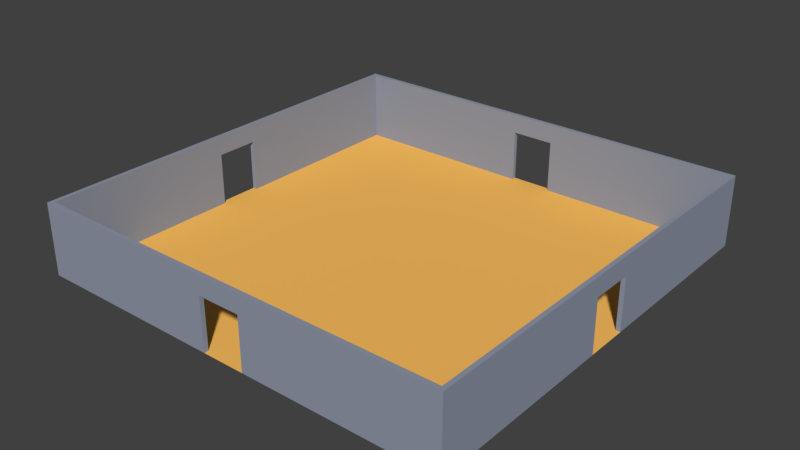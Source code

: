 # Source: room00.blend  (saved by Blender 2.78.0; exported with 4.5.12 LTS)
import bpy
from mathutils import Matrix  # noqa: F401  (used for matrix-valued properties, if any)

bpy.ops.wm.read_factory_settings(use_empty=True)
scene = bpy.context.scene
scene.name = 'Scene'

# ---- collections
col_collection_1 = bpy.data.collections.new('Collection 1'); scene.collection.children.link(col_collection_1)

# ---- materials (node trees are filled in below, after node groups)
mat_floormaterial01 = bpy.data.materials.new('floorMaterial01')
mat_floormaterial01.alpha_threshold = 0.0
mat_floormaterial01.use_transparent_shadow = False
mat_floormaterial01.diffuse_color = (1.0, 0.5326, 0.1177, 1.0)
mat_floormaterial01.roughness = 0.5
mat_floormaterial01.specular_intensity = 0.1354
mat_wallmaterial01 = bpy.data.materials.new('wallMaterial01')
mat_wallmaterial01.alpha_threshold = 0.0
mat_wallmaterial01.use_transparent_shadow = False
mat_wallmaterial01.diffuse_color = (0.2854, 0.3197, 0.4036, 1.0)
mat_wallmaterial01.roughness = 0.5
mat_wallmaterial01.specular_intensity = 0.3229

# ---- material node trees

# ---- world
world_world = bpy.data.worlds.new('World'); scene.world = world_world
world_world.color = (0.05088, 0.05088, 0.05088)
world_world.use_sun_shadow = False
world_world.sun_shadow_jitter_overblur = 0.0
world_world.cycles.sampling_method = 'MANUAL'

# ---- meshes
me_plane = bpy.data.meshes.new('Plane')
me_plane.from_pydata([(-0.9, 2.2, 8.82), (-0.9, 2.2, 9.0), (-9.0, 3.934e-07, 9.0), (-9.0, 6.557e-08, 1.5), (-9.0, 1.311e-07, 3.0), (-9.0, 1.967e-07, 4.5), (-9.0, 2.623e-07, 6.0), (-9.0, 3.278e-07, 7.5), (-7.5, 3.934e-07, 9.0), (-6.0, 3.934e-07, 9.0), (-4.5, 3.934e-07, 9.0), (-3.0, 3.934e-07, 9.0), (-1.5, 3.934e-07, 9.0), (-7.5, 3.278e-07, 7.5), (-7.5, 2.623e-07, 6.0), (-7.5, 1.967e-07, 4.5), (-7.5, 1.311e-07, 3.0), (-7.5, 6.557e-08, 1.5), (-6.0, 3.278e-07, 7.5), (-6.0, 2.623e-07, 6.0), (-6.0, 1.967e-07, 4.5), (-6.0, 1.311e-07, 3.0), (-6.0, 6.557e-08, 1.5), (-4.5, 3.278e-07, 7.5), (-4.5, 2.623e-07, 6.0), (-4.5, 1.967e-07, 4.5), (-4.5, 1.311e-07, 3.0), (-4.5, 6.557e-08, 1.5), (-3.0, 3.278e-07, 7.5), (-3.0, 2.623e-07, 6.0), (-3.0, 1.967e-07, 4.5), (-3.0, 1.311e-07, 3.0), (-3.0, 6.557e-08, 1.5), (-1.5, 3.278e-07, 7.5), (-1.5, 2.623e-07, 6.0), (-1.5, 1.967e-07, 4.5), (-1.5, 1.311e-07, 3.0), (-1.5, 6.557e-08, 1.5), (-8.82, 3.278e-07, 7.5), (-8.82, 3.855e-07, 8.82), (-8.82, 6.557e-08, 1.5), (-8.82, 1.311e-07, 3.0), (-8.82, 1.967e-07, 4.5), (-8.82, 2.623e-07, 6.0), (-7.5, 3.855e-07, 8.82), (-6.0, 3.855e-07, 8.82), (-4.5, 3.855e-07, 8.82), (-3.0, 3.855e-07, 8.82), (-1.5, 3.855e-07, 8.82), (-8.82, 3.0, 7.5), (-8.82, 3.0, 8.82), (-8.82, 3.0, 1.5), (-8.82, 3.0, 3.0), (-8.82, 3.0, 4.5), (-8.82, 3.0, 6.0), (-7.5, 3.0, 8.82), (-6.0, 3.0, 8.82), (-4.5, 3.0, 8.82), (-3.0, 3.0, 8.82), (-1.5, 3.0, 8.82), (-9.0, 3.0, 7.5), (-9.0, 3.0, 9.0), (-9.0, 3.0, 1.5), (-9.0, 3.0, 3.0), (-9.0, 3.0, 4.5), (-9.0, 3.0, 6.0), (-7.5, 3.0, 9.0), (-6.0, 3.0, 9.0), (-4.5, 3.0, 9.0), (-3.0, 3.0, 9.0), (-1.5, 3.0, 9.0), (-8.82, 3.934e-08, 0.9), (-9.0, 3.934e-08, 0.9), (-8.82, 2.2, 0.9), (-9.0, 2.2, 0.9), (-0.9, 3.934e-07, 9.0), (-0.9, 3.855e-07, 8.82), (0.9, 2.2, 8.82), (0.9, 2.2, 9.0), (0.0, 3.934e-07, 9.0), (9.0, 3.934e-07, 9.0), (9.0, 6.557e-08, 1.5), (9.0, 1.311e-07, 3.0), (9.0, 1.967e-07, 4.5), (9.0, 2.623e-07, 6.0), (9.0, 3.278e-07, 7.5), (7.5, 3.934e-07, 9.0), (6.0, 3.934e-07, 9.0), (4.5, 3.934e-07, 9.0), (3.0, 3.934e-07, 9.0), (1.5, 3.934e-07, 9.0), (7.5, 3.278e-07, 7.5), (7.5, 2.623e-07, 6.0), (7.5, 1.967e-07, 4.5), (7.5, 1.311e-07, 3.0), (7.5, 6.557e-08, 1.5), (6.0, 3.278e-07, 7.5), (6.0, 2.623e-07, 6.0), (6.0, 1.967e-07, 4.5), (6.0, 1.311e-07, 3.0), (6.0, 6.557e-08, 1.5), (4.5, 3.278e-07, 7.5), (4.5, 2.623e-07, 6.0), (4.5, 1.967e-07, 4.5), (4.5, 1.311e-07, 3.0), (4.5, 6.557e-08, 1.5), (3.0, 3.278e-07, 7.5), (3.0, 2.623e-07, 6.0), (3.0, 1.967e-07, 4.5), (3.0, 1.311e-07, 3.0), (3.0, 6.557e-08, 1.5), (1.5, 3.278e-07, 7.5), (1.5, 2.623e-07, 6.0), (1.5, 1.967e-07, 4.5), (1.5, 1.311e-07, 3.0), (1.5, 6.557e-08, 1.5), (8.82, 3.278e-07, 7.5), (8.82, 3.855e-07, 8.82), (8.82, 6.557e-08, 1.5), (8.82, 1.311e-07, 3.0), (8.82, 1.967e-07, 4.5), (8.82, 2.623e-07, 6.0), (7.5, 3.855e-07, 8.82), (6.0, 3.855e-07, 8.82), (4.5, 3.855e-07, 8.82), (3.0, 3.855e-07, 8.82), (1.5, 3.855e-07, 8.82), (8.82, 3.0, 7.5), (8.82, 3.0, 8.82), (8.82, 3.0, 1.5), (8.82, 3.0, 3.0), (8.82, 3.0, 4.5), (8.82, 3.0, 6.0), (7.5, 3.0, 8.82), (6.0, 3.0, 8.82), (4.5, 3.0, 8.82), (3.0, 3.0, 8.82), (1.5, 3.0, 8.82), (9.0, 3.0, 7.5), (9.0, 3.0, 9.0), (9.0, 3.0, 1.5), (9.0, 3.0, 3.0), (9.0, 3.0, 4.5), (9.0, 3.0, 6.0), (7.5, 3.0, 9.0), (6.0, 3.0, 9.0), (4.5, 3.0, 9.0), (3.0, 3.0, 9.0), (1.5, 3.0, 9.0), (0.0, 3.278e-07, 7.5), (0.0, 2.623e-07, 6.0), (0.0, 1.967e-07, 4.5), (0.0, 1.311e-07, 3.0), (0.0, 6.557e-08, 1.5), (0.0, 3.0, 8.82), (0.0, 3.0, 9.0), (8.82, 3.934e-08, 0.9), (9.0, 3.934e-08, 0.9), (8.82, 2.2, 0.9), (9.0, 2.2, 0.9), (0.9, 3.934e-07, 9.0), (0.9, 3.855e-07, 8.82), (0.0, 2.2, 9.0), (0.0, 2.2, 8.82), (-0.9, 2.2, -8.82), (-0.9, 2.2, -9.0), (-9.0, -3.934e-07, -9.0), (-9.0, -6.557e-08, -1.5), (-9.0, -1.311e-07, -3.0), (-9.0, -1.967e-07, -4.5), (-9.0, -2.623e-07, -6.0), (-9.0, -3.278e-07, -7.5), (-7.5, -3.934e-07, -9.0), (-6.0, -3.934e-07, -9.0), (-4.5, -3.934e-07, -9.0), (-3.0, -3.934e-07, -9.0), (-1.5, -3.934e-07, -9.0), (-7.5, -3.278e-07, -7.5), (-7.5, -2.623e-07, -6.0), (-7.5, -1.967e-07, -4.5), (-7.5, -1.311e-07, -3.0), (-7.5, -6.557e-08, -1.5), (-6.0, -3.278e-07, -7.5), (-6.0, -2.623e-07, -6.0), (-6.0, -1.967e-07, -4.5), (-6.0, -1.311e-07, -3.0), (-6.0, -6.557e-08, -1.5), (-4.5, -3.278e-07, -7.5), (-4.5, -2.623e-07, -6.0), (-4.5, -1.967e-07, -4.5), (-4.5, -1.311e-07, -3.0), (-4.5, -6.557e-08, -1.5), (-3.0, -3.278e-07, -7.5), (-3.0, -2.623e-07, -6.0), (-3.0, -1.967e-07, -4.5), (-3.0, -1.311e-07, -3.0), (-3.0, -6.557e-08, -1.5), (-1.5, -3.278e-07, -7.5), (-1.5, -2.623e-07, -6.0), (-1.5, -1.967e-07, -4.5), (-1.5, -1.311e-07, -3.0), (-1.5, -6.557e-08, -1.5), (-8.82, -3.278e-07, -7.5), (-8.82, -3.855e-07, -8.82), (-8.82, -6.557e-08, -1.5), (-8.82, -1.311e-07, -3.0), (-8.82, -1.967e-07, -4.5), (-8.82, -2.623e-07, -6.0), (-7.5, -3.855e-07, -8.82), (-6.0, -3.855e-07, -8.82), (-4.5, -3.855e-07, -8.82), (-3.0, -3.855e-07, -8.82), (-1.5, -3.855e-07, -8.82), (-8.82, 3.0, -7.5), (-8.82, 3.0, -8.82), (-8.82, 3.0, -1.311e-07), (-8.82, 3.0, -1.5), (-8.82, 3.0, -3.0), (-8.82, 3.0, -4.5), (-8.82, 3.0, -6.0), (-7.5, 3.0, -8.82), (-6.0, 3.0, -8.82), (-4.5, 3.0, -8.82), (-3.0, 3.0, -8.82), (-1.5, 3.0, -8.82), (-9.0, 3.0, -7.5), (-9.0, 3.0, -9.0), (-9.0, 3.0, -1.311e-07), (-9.0, 3.0, -1.5), (-9.0, 3.0, -3.0), (-9.0, 3.0, -4.5), (-9.0, 3.0, -6.0), (-7.5, 3.0, -9.0), (-6.0, 3.0, -9.0), (-4.5, 3.0, -9.0), (-3.0, 3.0, -9.0), (-1.5, 3.0, -9.0), (-7.5, 0.0, 0.0), (-6.0, 0.0, 0.0), (-4.5, 0.0, 0.0), (-3.0, 0.0, 0.0), (-1.5, 0.0, 0.0), (-9.0, 0.0, 0.0), (-9.0, 2.2, -9.617e-08), (-8.82, -3.934e-08, -0.9), (-9.0, -3.934e-08, -0.9), (-8.82, 2.2, -0.9), (-9.0, 2.2, -0.9), (-8.82, 2.2, -9.617e-08), (-0.9, -3.934e-07, -9.0), (-0.9, -3.855e-07, -8.82), (0.9, 2.2, -8.82), (0.9, 2.2, -9.0), (0.0, -3.934e-07, -9.0), (9.0, -3.934e-07, -9.0), (9.0, -6.557e-08, -1.5), (9.0, -1.311e-07, -3.0), (9.0, -1.967e-07, -4.5), (9.0, -2.623e-07, -6.0), (9.0, -3.278e-07, -7.5), (7.5, -3.934e-07, -9.0), (6.0, -3.934e-07, -9.0), (4.5, -3.934e-07, -9.0), (3.0, -3.934e-07, -9.0), (1.5, -3.934e-07, -9.0), (7.5, -3.278e-07, -7.5), (7.5, -2.623e-07, -6.0), (7.5, -1.967e-07, -4.5), (7.5, -1.311e-07, -3.0), (7.5, -6.557e-08, -1.5), (6.0, -3.278e-07, -7.5), (6.0, -2.623e-07, -6.0), (6.0, -1.967e-07, -4.5), (6.0, -1.311e-07, -3.0), (6.0, -6.557e-08, -1.5), (4.5, -3.278e-07, -7.5), (4.5, -2.623e-07, -6.0), (4.5, -1.967e-07, -4.5), (4.5, -1.311e-07, -3.0), (4.5, -6.557e-08, -1.5), (3.0, -3.278e-07, -7.5), (3.0, -2.623e-07, -6.0), (3.0, -1.967e-07, -4.5), (3.0, -1.311e-07, -3.0), (3.0, -6.557e-08, -1.5), (1.5, -3.278e-07, -7.5), (1.5, -2.623e-07, -6.0), (1.5, -1.967e-07, -4.5), (1.5, -1.311e-07, -3.0), (1.5, -6.557e-08, -1.5), (8.82, -3.278e-07, -7.5), (8.82, -3.855e-07, -8.82), (8.82, -6.557e-08, -1.5), (8.82, -1.311e-07, -3.0), (8.82, -1.967e-07, -4.5), (8.82, -2.623e-07, -6.0), (7.5, -3.855e-07, -8.82), (6.0, -3.855e-07, -8.82), (4.5, -3.855e-07, -8.82), (3.0, -3.855e-07, -8.82), (1.5, -3.855e-07, -8.82), (8.82, 3.0, -7.5), (8.82, 3.0, -8.82), (8.82, 3.0, -1.311e-07), (8.82, 3.0, -1.5), (8.82, 3.0, -3.0), (8.82, 3.0, -4.5), (8.82, 3.0, -6.0), (7.5, 3.0, -8.82), (6.0, 3.0, -8.82), (4.5, 3.0, -8.82), (3.0, 3.0, -8.82), (1.5, 3.0, -8.82), (9.0, 3.0, -7.5), (9.0, 3.0, -9.0), (9.0, 3.0, -1.311e-07), (9.0, 3.0, -1.5), (9.0, 3.0, -3.0), (9.0, 3.0, -4.5), (9.0, 3.0, -6.0), (7.5, 3.0, -9.0), (6.0, 3.0, -9.0), (4.5, 3.0, -9.0), (3.0, 3.0, -9.0), (1.5, 3.0, -9.0), (0.0, -3.278e-07, -7.5), (0.0, -2.623e-07, -6.0), (0.0, -1.967e-07, -4.5), (0.0, -1.311e-07, -3.0), (0.0, -6.557e-08, -1.5), (0.0, 0.0, 0.0), (7.5, 0.0, 0.0), (6.0, 0.0, 0.0), (4.5, 0.0, 0.0), (3.0, 0.0, 0.0), (1.5, 0.0, 0.0), (0.0, 3.0, -8.82), (0.0, 3.0, -9.0), (9.0, 0.0, 0.0), (9.0, 2.2, -9.617e-08), (8.82, -3.934e-08, -0.9), (9.0, -3.934e-08, -0.9), (8.82, 2.2, -0.9), (9.0, 2.2, -0.9), (8.82, 2.2, -9.617e-08), (0.9, -3.934e-07, -9.0), (0.9, -3.855e-07, -8.82), (0.0, 2.2, -9.0), (0.0, 2.2, -8.82)], [], [(39, 44, 13, 38), (38, 13, 14, 43), (43, 14, 15, 42), (42, 15, 16, 41), (41, 16, 17, 40), (40, 17, 237, 71), (44, 45, 18, 13), (13, 18, 19, 14), (14, 19, 20, 15), (15, 20, 21, 16), (16, 21, 22, 17), (17, 22, 238, 237), (45, 46, 23, 18), (18, 23, 24, 19), (19, 24, 25, 20), (20, 25, 26, 21), (21, 26, 27, 22), (22, 27, 239, 238), (46, 47, 28, 23), (23, 28, 29, 24), (24, 29, 30, 25), (25, 30, 31, 26), (26, 31, 32, 27), (27, 32, 240, 239), (47, 48, 33, 28), (28, 33, 34, 29), (29, 34, 35, 30), (30, 35, 36, 31), (31, 36, 37, 32), (32, 37, 241, 240), (48, 76, 149, 33), (33, 149, 150, 34), (34, 150, 151, 35), (35, 151, 152, 36), (36, 152, 153, 37), (37, 153, 330, 241), (39, 38, 49, 50), (7, 2, 61, 60), (48, 47, 58, 59), (47, 46, 57, 58), (12, 75, 1, 70), (46, 45, 56, 57), (50, 49, 60, 61), (51, 215, 227, 62), (52, 51, 62, 63), (53, 52, 63, 64), (54, 53, 64, 65), (49, 54, 65, 60), (55, 50, 61, 66), (56, 55, 66, 67), (57, 56, 67, 68), (58, 57, 68, 69), (59, 58, 69, 70), (154, 59, 70, 155), (40, 71, 73, 51), (3, 4, 63, 62), (4, 5, 64, 63), (5, 6, 65, 64), (41, 40, 51, 52), (6, 7, 60, 65), (42, 41, 52, 53), (2, 8, 66, 61), (43, 42, 53, 54), (8, 9, 67, 66), (38, 43, 54, 49), (9, 10, 68, 67), (44, 39, 50, 55), (10, 11, 69, 68), (45, 44, 55, 56), (11, 12, 70, 69), (163, 0, 59, 154), (73, 74, 243, 248), (3, 62, 74, 72), (74, 62, 227, 243), (73, 248, 215, 51), (73, 71, 72, 74), (76, 0, 1, 75), (162, 1, 0, 163), (71, 237, 242, 72), (59, 0, 76, 48), (70, 1, 162, 155), (79, 149, 76, 75), (117, 116, 91, 122), (116, 121, 92, 91), (121, 120, 93, 92), (120, 119, 94, 93), (119, 118, 95, 94), (118, 156, 331, 95), (122, 91, 96, 123), (91, 92, 97, 96), (92, 93, 98, 97), (93, 94, 99, 98), (94, 95, 100, 99), (95, 331, 332, 100), (123, 96, 101, 124), (96, 97, 102, 101), (97, 98, 103, 102), (98, 99, 104, 103), (99, 100, 105, 104), (100, 332, 333, 105), (124, 101, 106, 125), (101, 102, 107, 106), (102, 103, 108, 107), (103, 104, 109, 108), (104, 105, 110, 109), (105, 333, 334, 110), (125, 106, 111, 126), (106, 107, 112, 111), (107, 108, 113, 112), (108, 109, 114, 113), (109, 110, 115, 114), (110, 334, 335, 115), (126, 111, 149, 161), (111, 112, 150, 149), (112, 113, 151, 150), (113, 114, 152, 151), (114, 115, 153, 152), (115, 335, 330, 153), (117, 128, 127, 116), (85, 138, 139, 80), (126, 137, 136, 125), (125, 136, 135, 124), (90, 148, 78, 160), (124, 135, 134, 123), (128, 139, 138, 127), (129, 140, 315, 303), (130, 141, 140, 129), (131, 142, 141, 130), (132, 143, 142, 131), (127, 138, 143, 132), (133, 144, 139, 128), (134, 145, 144, 133), (135, 146, 145, 134), (136, 147, 146, 135), (137, 148, 147, 136), (154, 155, 148, 137), (118, 129, 158, 156), (81, 140, 141, 82), (82, 141, 142, 83), (83, 142, 143, 84), (119, 130, 129, 118), (84, 143, 138, 85), (120, 131, 130, 119), (80, 139, 144, 86), (121, 132, 131, 120), (86, 144, 145, 87), (116, 127, 132, 121), (87, 145, 146, 88), (122, 133, 128, 117), (88, 146, 147, 89), (123, 134, 133, 122), (89, 147, 148, 90), (163, 154, 137, 77), (158, 344, 339, 159), (81, 157, 159, 140), (159, 339, 315, 140), (158, 129, 303, 344), (158, 159, 157, 156), (161, 160, 78, 77), (162, 163, 77, 78), (156, 157, 338, 331), (137, 126, 161, 77), (148, 155, 162, 78), (79, 160, 161, 149), (203, 202, 177, 208), (202, 207, 178, 177), (207, 206, 179, 178), (206, 205, 180, 179), (205, 204, 181, 180), (204, 244, 237, 181), (208, 177, 182, 209), (177, 178, 183, 182), (178, 179, 184, 183), (179, 180, 185, 184), (180, 181, 186, 185), (181, 237, 238, 186), (209, 182, 187, 210), (182, 183, 188, 187), (183, 184, 189, 188), (184, 185, 190, 189), (185, 186, 191, 190), (186, 238, 239, 191), (210, 187, 192, 211), (187, 188, 193, 192), (188, 189, 194, 193), (189, 190, 195, 194), (190, 191, 196, 195), (191, 239, 240, 196), (211, 192, 197, 212), (192, 193, 198, 197), (193, 194, 199, 198), (194, 195, 200, 199), (195, 196, 201, 200), (196, 240, 241, 201), (212, 197, 325, 250), (197, 198, 326, 325), (198, 199, 327, 326), (199, 200, 328, 327), (200, 201, 329, 328), (201, 241, 330, 329), (203, 214, 213, 202), (171, 225, 226, 166), (212, 224, 223, 211), (211, 223, 222, 210), (176, 236, 165, 249), (210, 222, 221, 209), (214, 226, 225, 213), (216, 228, 227, 215), (217, 229, 228, 216), (218, 230, 229, 217), (219, 231, 230, 218), (213, 225, 231, 219), (220, 232, 226, 214), (221, 233, 232, 220), (222, 234, 233, 221), (223, 235, 234, 222), (224, 236, 235, 223), (336, 337, 236, 224), (204, 216, 246, 244), (167, 228, 229, 168), (168, 229, 230, 169), (169, 230, 231, 170), (205, 217, 216, 204), (170, 231, 225, 171), (206, 218, 217, 205), (166, 226, 232, 172), (207, 219, 218, 206), (172, 232, 233, 173), (202, 213, 219, 207), (173, 233, 234, 174), (208, 220, 214, 203), (174, 234, 235, 175), (209, 221, 220, 208), (175, 235, 236, 176), (348, 336, 224, 164), (246, 248, 243, 247), (167, 245, 247, 228), (247, 243, 227, 228), (246, 216, 215, 248), (246, 247, 245, 244), (250, 249, 165, 164), (347, 348, 164, 165), (244, 245, 242, 237), (224, 212, 250, 164), (236, 337, 347, 165), (253, 249, 250, 325), (291, 296, 265, 290), (290, 265, 266, 295), (295, 266, 267, 294), (294, 267, 268, 293), (293, 268, 269, 292), (292, 269, 331, 340), (296, 297, 270, 265), (265, 270, 271, 266), (266, 271, 272, 267), (267, 272, 273, 268), (268, 273, 274, 269), (269, 274, 332, 331), (297, 298, 275, 270), (270, 275, 276, 271), (271, 276, 277, 272), (272, 277, 278, 273), (273, 278, 279, 274), (274, 279, 333, 332), (298, 299, 280, 275), (275, 280, 281, 276), (276, 281, 282, 277), (277, 282, 283, 278), (278, 283, 284, 279), (279, 284, 334, 333), (299, 300, 285, 280), (280, 285, 286, 281), (281, 286, 287, 282), (282, 287, 288, 283), (283, 288, 289, 284), (284, 289, 335, 334), (300, 346, 325, 285), (285, 325, 326, 286), (286, 326, 327, 287), (287, 327, 328, 288), (288, 328, 329, 289), (289, 329, 330, 335), (291, 290, 301, 302), (259, 254, 314, 313), (300, 299, 311, 312), (299, 298, 310, 311), (264, 345, 252, 324), (298, 297, 309, 310), (302, 301, 313, 314), (304, 303, 315, 316), (305, 304, 316, 317), (306, 305, 317, 318), (307, 306, 318, 319), (301, 307, 319, 313), (308, 302, 314, 320), (309, 308, 320, 321), (310, 309, 321, 322), (311, 310, 322, 323), (312, 311, 323, 324), (336, 312, 324, 337), (292, 340, 342, 304), (255, 256, 317, 316), (256, 257, 318, 317), (257, 258, 319, 318), (293, 292, 304, 305), (258, 259, 313, 319), (294, 293, 305, 306), (254, 260, 320, 314), (295, 294, 306, 307), (260, 261, 321, 320), (290, 295, 307, 301), (261, 262, 322, 321), (296, 291, 302, 308), (262, 263, 323, 322), (297, 296, 308, 309), (263, 264, 324, 323), (348, 251, 312, 336), (342, 343, 339, 344), (255, 316, 343, 341), (343, 316, 315, 339), (342, 344, 303, 304), (342, 340, 341, 343), (346, 251, 252, 345), (347, 252, 251, 348), (340, 331, 338, 341), (312, 251, 346, 300), (324, 252, 347, 337), (253, 325, 346, 345)])
me_plane.polygons.foreach_set('material_index', [0, 0, 0, 0, 0, 0, 0, 0, 0, 0, 0, 0, 0, 0, 0, 0, 0, 0, 0, 0, 0, 0, 0, 0, 0, 0, 0, 0, 0, 0, 0, 0, 0, 0, 0, 0, 1, 1, 1, 1, 1, 1, 1, 1, 1, 1, 1, 1, 1, 1, 1, 1, 1, 1, 1, 1, 1, 1, 1, 1, 1, 1, 1, 1, 1, 1, 1, 1, 1, 1, 1, 1, 1, 1, 1, 1, 1, 1, 0, 1, 1, 0, 0, 0, 0, 0, 0, 0, 0, 0, 0, 0, 0, 0, 0, 0, 0, 0, 0, 0, 0, 0, 0, 0, 0, 0, 0, 0, 0, 0, 0, 0, 0, 0, 0, 0, 0, 0, 1, 1, 1, 1, 1, 1, 1, 1, 1, 1, 1, 1, 1, 1, 1, 1, 1, 1, 1, 1, 1, 1, 1, 1, 1, 1, 1, 1, 1, 1, 1, 1, 1, 1, 1, 1, 1, 1, 1, 1, 1, 1, 0, 1, 1, 0, 0, 0, 0, 0, 0, 0, 0, 0, 0, 0, 0, 0, 0, 0, 0, 0, 0, 0, 0, 0, 0, 0, 0, 0, 0, 0, 0, 0, 0, 0, 0, 0, 0, 0, 0, 0, 1, 1, 1, 1, 1, 1, 1, 1, 1, 1, 1, 1, 1, 1, 1, 1, 1, 1, 1, 1, 1, 1, 1, 1, 1, 1, 1, 1, 1, 1, 1, 1, 1, 1, 1, 1, 1, 1, 1, 1, 1, 1, 0, 1, 1, 0, 0, 0, 0, 0, 0, 0, 0, 0, 0, 0, 0, 0, 0, 0, 0, 0, 0, 0, 0, 0, 0, 0, 0, 0, 0, 0, 0, 0, 0, 0, 0, 0, 0, 0, 0, 0, 1, 1, 1, 1, 1, 1, 1, 1, 1, 1, 1, 1, 1, 1, 1, 1, 1, 1, 1, 1, 1, 1, 1, 1, 1, 1, 1, 1, 1, 1, 1, 1, 1, 1, 1, 1, 1, 1, 1, 1, 1, 1, 0, 1, 1, 0])
me_plane.materials.append(mat_floormaterial01)
me_plane.materials.append(mat_wallmaterial01)
me_plane.use_remesh_preserve_volume = False
me_plane.use_remesh_preserve_attributes = False
me_plane.use_mirror_vertex_groups = False
me_plane.update()

# ---- objects
ob_room00 = bpy.data.objects.new('Room00', me_plane)

# ---- transforms, parenting, visibility, modifiers, constraints
ob_room00.location = (0.0, 0.0, 0.0)
ob_room00.rotation_euler = (1.571, -0.0, 0.0)
ob_room00.lineart.crease_threshold = 0.0

# ---- collection membership
col_collection_1.objects.link(ob_room00)

# ---- scene / render settings (as saved in the file)
scene.frame_start = 1; scene.frame_end = 250; scene.frame_set(1)
scene.render.engine = 'BLENDER_EEVEE_NEXT'
scene.render.resolution_percentage = 50
scene.render.dither_intensity = 0.0
scene.cycles.use_denoising = False
scene.cycles.samples = 128
scene.cycles.sampling_pattern = 'TABULATED_SOBOL'
scene.cycles.light_sampling_threshold = 0.0
scene.cycles.use_adaptive_sampling = False
scene.cycles.use_light_tree = False
scene.cycles.blur_glossy = 0.0
scene.cycles.sample_clamp_indirect = 0.0
scene.view_settings.view_transform = 'Standard'
bpy.context.view_layer.update()

# ---- added for rendering (the .blend has no active camera and no usable light): camera, sun
cam_auto = bpy.data.cameras.new('AutoCamera')
cam_auto.lens = 50.0
cam_auto.sensor_width = 36.0
cam_auto.clip_end = 1000.0
ob_auto_camera = bpy.data.objects.new('AutoCamera', cam_auto)
scene.collection.objects.link(ob_auto_camera)
ob_auto_camera.location = (23.7154, -28.4584, 20.4723)
ob_auto_camera.rotation_euler = (1.09748, -7.21219e-08, 0.694738)
scene.camera = ob_auto_camera
light_auto_sun = bpy.data.lights.new('AutoSun', 'SUN')
light_auto_sun.energy = 3.0
light_auto_sun.angle = 0.0523599
ob_auto_sun = bpy.data.objects.new('AutoSun', light_auto_sun)
scene.collection.objects.link(ob_auto_sun)
ob_auto_sun.rotation_euler = (0.872665, 0.174533, 0.523599)
bpy.context.view_layer.update()
